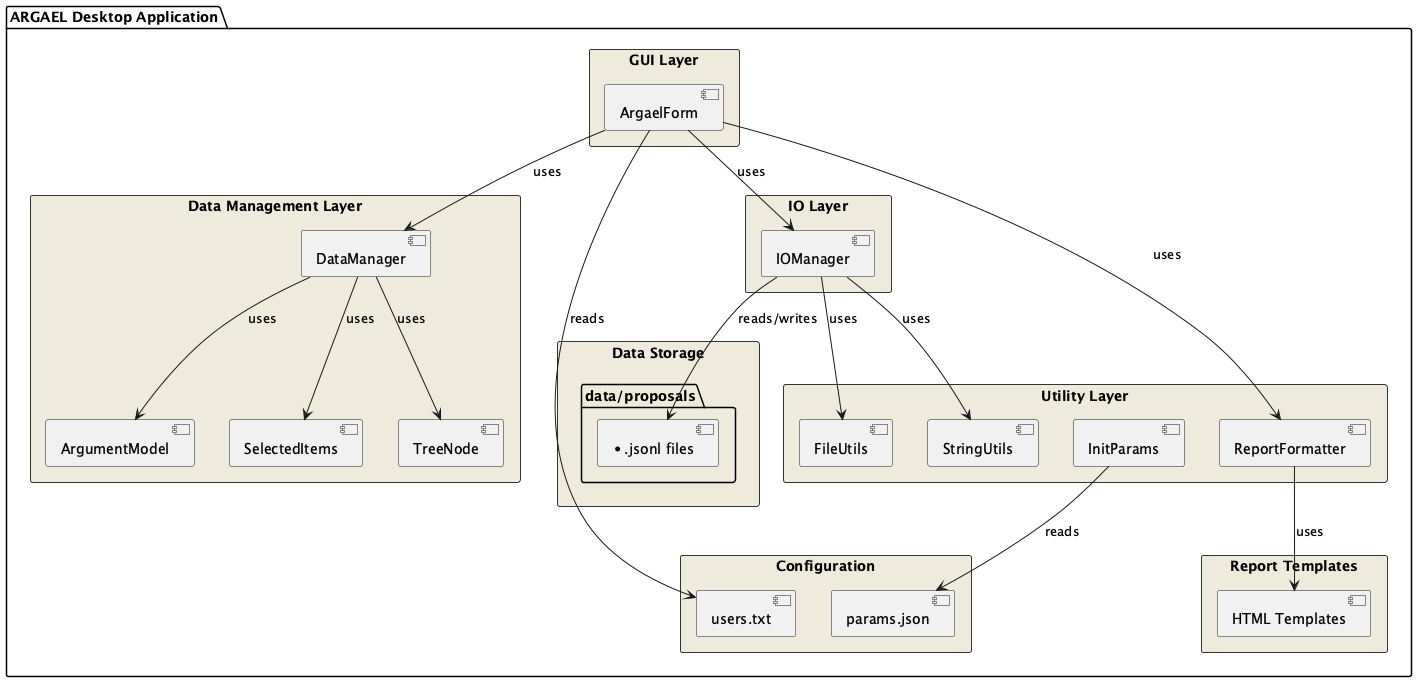

The diagram above was rendered by PlantUML. Its source (embedded in the PNG):
@startuml
skinparam rectangle {
  BackgroundColor #EEEBDC
  BorderColor #333333
  Style roundrect
}
skinparam defaultTextAlignment center

package "ARGAEL Desktop Application" {
  rectangle "GUI Layer" as GUI {
    [ArgaelForm] as AF
  }

  rectangle "Data Management Layer" as DML {
    [DataManager] as DM
    [ArgumentModel] as AM
    [SelectedItems] as SI
    [TreeNode] as TN
  }

  rectangle "IO Layer" as IOL {
    [IOManager] as IOM
  }

  rectangle "Utility Layer" as UL {
    [FileUtils] as FU
    [StringUtils] as SU
    [InitParams] as IP
    [ReportFormatter] as RF
  }

  rectangle "Configuration" as Config {
    [params.json] as PJ
    [users.txt] as UT
  }

  rectangle "Data Storage" as DS {
    folder "data/proposals" {
      [*.jsonl files] as JSONL
    }
  }

  rectangle "Report Templates" as RT {
    [HTML Templates] as HT
  }
}

AF --> DM : uses
AF --> IOM : uses
AF --> RF : uses
DM --> AM : uses
DM --> SI : uses
DM --> TN : uses
IOM --> FU : uses
IOM --> SU : uses
RF --> HT : uses
IP --> PJ : reads
AF --> UT : reads
IOM --> JSONL : reads/writes

@enduml